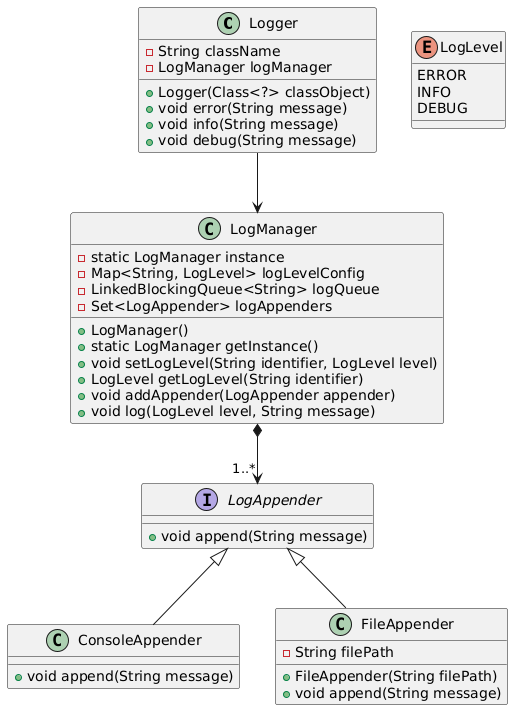

The diagram above was rendered by PlantUML. Its source (embedded in the PNG):
@startuml
class Logger {
    - String className
    - LogManager logManager
    + Logger(Class<?> classObject)
    + void error(String message)
    + void info(String message)
    + void debug(String message)
}

class LogManager {
    - static LogManager instance
    - Map<String, LogLevel> logLevelConfig
    - LinkedBlockingQueue<String> logQueue
    - Set<LogAppender> logAppenders
    + LogManager()
    + static LogManager getInstance()
    + void setLogLevel(String identifier, LogLevel level)
    + LogLevel getLogLevel(String identifier)
    + void addAppender(LogAppender appender)
    + void log(LogLevel level, String message)
}

interface LogAppender {
    + void append(String message)
}

class ConsoleAppender {
    + void append(String message)
}

class FileAppender {
    - String filePath
    + FileAppender(String filePath)
    + void append(String message)
}

enum LogLevel {
    ERROR
    INFO
    DEBUG
}

Logger --> LogManager
LogManager *--> "1..*" LogAppender
LogAppender <|-- ConsoleAppender
LogAppender <|-- FileAppender
@enduml